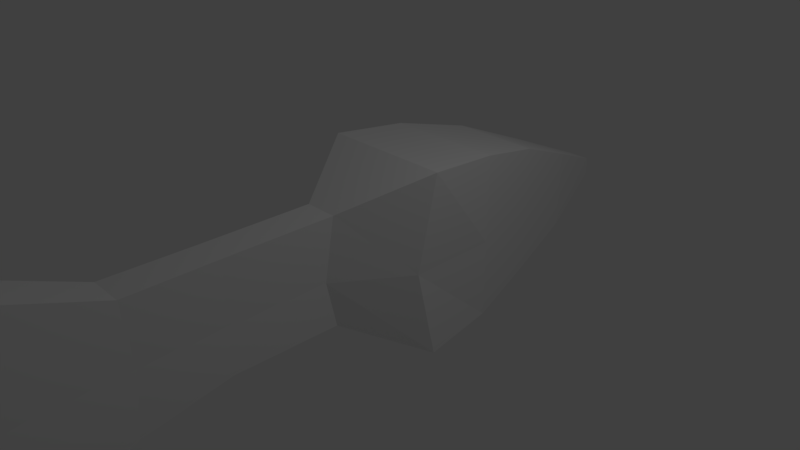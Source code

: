 # Source: Fish.blend  (saved by Blender 2.79.0; exported with 4.5.12 LTS)
import bpy
from mathutils import Matrix  # noqa: F401  (used for matrix-valued properties, if any)

bpy.ops.wm.read_factory_settings(use_empty=True)
scene = bpy.context.scene
scene.name = 'Scene'

# ---- collections
col_collection_1 = bpy.data.collections.new('Collection 1'); scene.collection.children.link(col_collection_1)

# ---- materials (node trees are filled in below, after node groups)
mat_material = bpy.data.materials.new('Material')
mat_material.alpha_threshold = 0.0
mat_material.use_transparent_shadow = False
mat_material.roughness = 0.5
mat_material.line_color = (0.0, 0.0, 0.0, 1.0)

# ---- material node trees

# ---- world
world_world = bpy.data.worlds.new('World'); scene.world = world_world
world_world.color = (0.05088, 0.05088, 0.05088)
world_world.use_sun_shadow = False
world_world.sun_shadow_jitter_overblur = 0.0
world_world.cycles.sampling_method = 'MANUAL'

# ---- cameras
cam_camera = bpy.data.cameras.new('Camera')
cam_camera.clip_end = 100.0
cam_camera.lens = 35.0
cam_camera.sensor_width = 32.0
cam_camera.sensor_height = 18.0
cam_camera.ortho_scale = 7.314
cam_camera.dof.focus_distance = 0.0
cam_camera.dof.aperture_fstop = 128.0

# ---- lights
light_lamp = bpy.data.lights.new('Lamp', 'POINT')
light_lamp.transmission_factor = 0.0
light_lamp.cutoff_distance = 30.0
light_lamp.energy = 100.0
light_lamp.shadow_buffer_clip_start = 1.001
light_lamp.shadow_soft_size = 0.1
light_lamp.shadow_maximum_resolution = 0.006
light_lamp.use_absolute_resolution = True

# ---- meshes
me_cube = bpy.data.meshes.new('Cube')
me_cube.from_pydata([(0.1675, 4.45, -0.1293), (0.229, -0.7502, -0.6492), (-0.229, -0.7502, -0.6492), (-0.1675, 4.45, -0.1293), (0.1675, 4.45, 0.1293), (0.229, -0.7502, 0.8707), (-0.229, -0.7502, 0.8707), (-0.1675, 4.45, 0.1293), (0.4251, 3.41, -0.5667), (0.6299, 2.37, -0.8399), (0.8232, 1.33, -1.098), (0.9078, 0.2898, -1.21), (-0.9078, 0.2898, -1.21), (-0.8232, 1.33, -1.098), (-0.6299, 2.37, -0.8399), (-0.4251, 3.41, -0.5667), (0.4251, 3.41, 0.5667), (0.6299, 2.37, 0.9864), (0.8232, 1.33, 1.232), (0.9078, 0.2898, 1.329), (-0.9078, 0.2898, 1.329), (-0.8232, 1.33, 1.232), (-0.6299, 2.37, 0.9864), (-0.4251, 3.41, 0.5667), (0.229, -2.284, -0.6492), (-0.229, -2.284, -0.6492), (0.229, -2.284, 0.8707), (-0.229, -2.284, 0.8707), (0.2433, -3.492, -0.8707), (-0.2433, -3.492, -0.8707), (0.2433, -3.492, 0.8707), (-0.2433, -3.492, 0.8707), (0.3457, -5.322, -1.594), (-0.3457, -5.322, -1.594), (0.3457, -5.322, 1.594), (-0.3457, -5.322, 1.594), (0.1675, 4.45, 3.576e-07), (0.2099, -0.8806, 3.019e-07), (-0.2099, -0.8806, 3.019e-07), (-0.1675, 4.45, 3.576e-07), (-0.832, 0.0726, 3.019e-07), (-0.8232, 1.33, 3.576e-07), (-0.6299, 2.37, 3.576e-07), (-0.4251, 3.41, 3.576e-07), (0.4251, 3.41, 3.576e-07), (0.6299, 2.37, 3.576e-07), (0.8232, 1.33, 3.576e-07), (0.832, 0.0726, 3.019e-07), (0.2099, -2.286, -1.898e-07), (-0.2099, -2.286, -1.898e-07), (0.223, -3.394, -6.268e-07), (-0.223, -3.394, -6.268e-07), (0.3169, -5.071, -1.337e-06), (-0.3169, -5.071, -1.337e-06)], [], [(11, 1, 2, 12), (19, 20, 6, 5), (47, 19, 5, 37), (2, 1, 24, 25), (43, 23, 7, 39), (38, 6, 20, 40), (40, 20, 21, 41), (41, 21, 22, 42), (42, 22, 23, 43), (36, 4, 16, 44), (44, 16, 17, 45), (45, 17, 18, 46), (46, 18, 19, 47), (4, 7, 23, 16), (16, 23, 22, 17), (17, 22, 21, 18), (18, 21, 20, 19), (0, 8, 15, 3), (8, 9, 14, 15), (9, 10, 13, 14), (10, 11, 12, 13), (25, 24, 28, 29), (5, 6, 27, 26), (38, 2, 25, 49), (37, 5, 26, 48), (30, 31, 35, 34), (26, 27, 31, 30), (48, 26, 30, 50), (49, 25, 29, 51), (52, 34, 35, 53), (50, 30, 34, 52), (51, 29, 33, 53), (29, 28, 32, 33), (31, 51, 53, 35), (28, 50, 52, 32), (32, 52, 53, 33), (27, 49, 51, 31), (24, 48, 50, 28), (1, 37, 48, 24), (6, 38, 49, 27), (10, 46, 47, 11), (9, 45, 46, 10), (8, 44, 45, 9), (0, 36, 44, 8), (14, 42, 43, 15), (13, 41, 42, 14), (12, 40, 41, 13), (2, 38, 40, 12), (15, 43, 39, 3), (11, 47, 37, 1), (36, 0, 3, 39, 7, 4)])
me_cube.materials.append(mat_material)
me_cube.use_remesh_preserve_volume = False
me_cube.use_remesh_preserve_attributes = False
me_cube.use_mirror_vertex_groups = False
me_cube.update()

# ---- objects
ob_cube = bpy.data.objects.new('Cube', me_cube)
ob_lamp = bpy.data.objects.new('Lamp', light_lamp)
ob_camera = bpy.data.objects.new('Camera', cam_camera)

# ---- transforms, parenting, visibility, modifiers, constraints
ob_cube.location = (0.0, 0.0, 0.0)
ob_cube.lock_rotations_4d = False
ob_cube.empty_display_type = 'ARROWS'
ob_cube.lineart.crease_threshold = 0.0
ob_lamp.location = (4.076, 1.005, 5.904)
ob_lamp.rotation_euler = (0.6503, 0.05522, 1.866)
ob_lamp.lock_rotations_4d = False
ob_lamp.empty_display_type = 'ARROWS'
ob_lamp.color = (0.0, 0.0, 0.0, 0.0)
ob_lamp.lineart.crease_threshold = 0.0
ob_camera.location = (7.481, -6.508, 5.344)
ob_camera.rotation_euler = (1.109, 0.0, 0.8149)
ob_camera.lock_rotations_4d = False
ob_camera.empty_display_type = 'ARROWS'
ob_camera.color = (0.0, 0.0, 0.0, 0.0)
ob_camera.display_type = 'WIRE'
ob_camera.lineart.crease_threshold = 0.0

# ---- collection membership
col_collection_1.objects.link(ob_cube)
col_collection_1.objects.link(ob_lamp)
col_collection_1.objects.link(ob_camera)

# ---- scene / render settings (as saved in the file)
scene.camera = ob_camera
scene.frame_start = 1; scene.frame_end = 250; scene.frame_set(1)
scene.render.engine = 'BLENDER_EEVEE_NEXT'
scene.render.resolution_percentage = 50
scene.render.dither_intensity = 0.0
scene.cycles.use_denoising = False
scene.cycles.samples = 128
scene.cycles.sampling_pattern = 'TABULATED_SOBOL'
scene.cycles.use_adaptive_sampling = False
scene.cycles.use_light_tree = False
scene.cycles.blur_glossy = 0.0
scene.cycles.sample_clamp_indirect = 0.0
scene.view_settings.view_transform = 'Standard'
bpy.context.view_layer.update()
